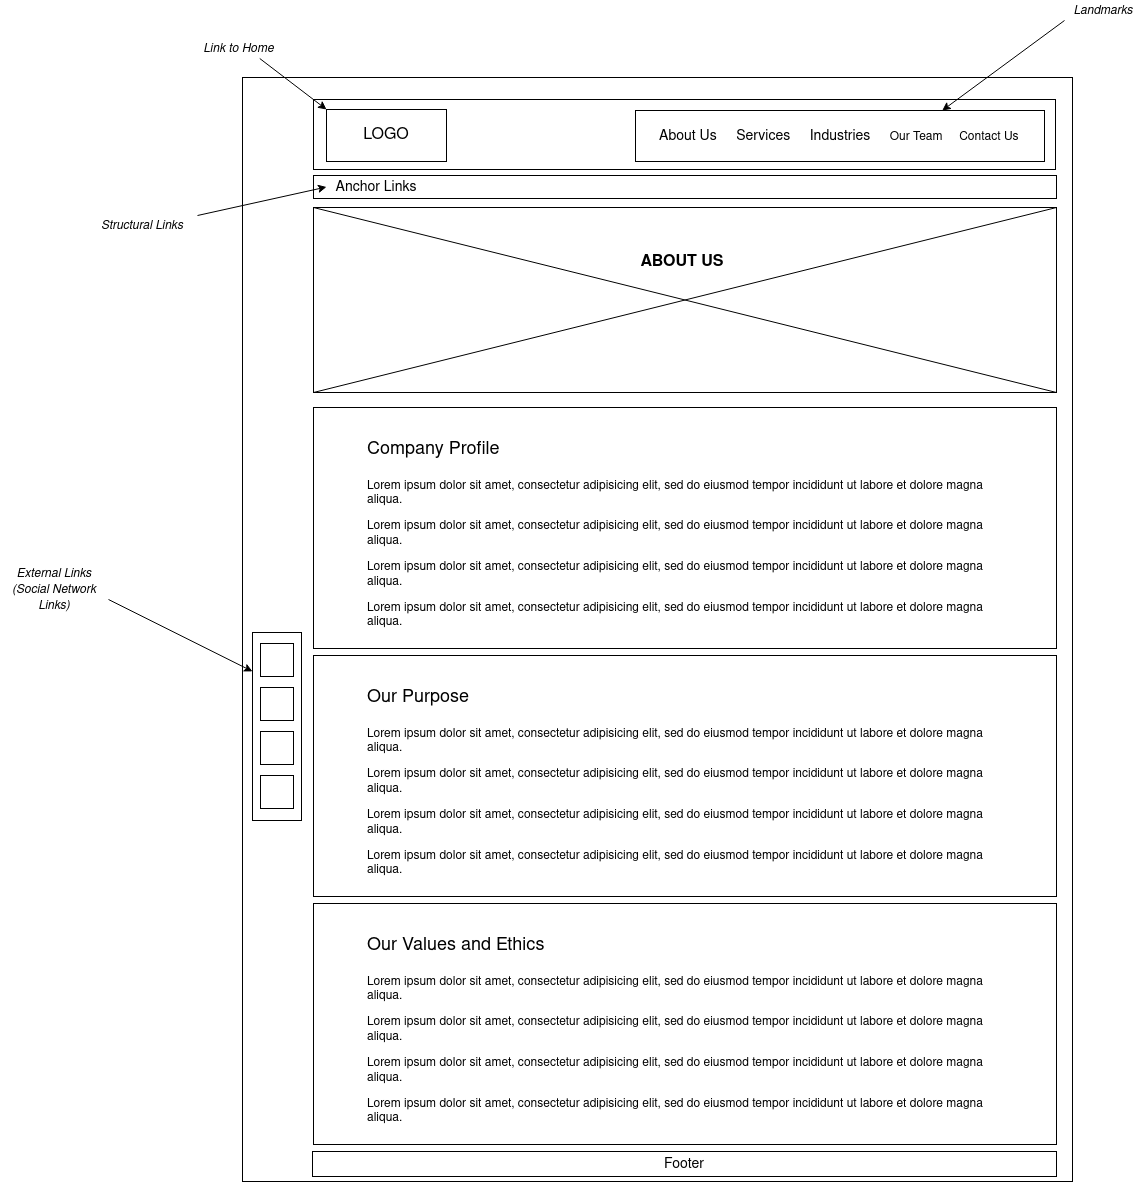

The diagram above was exported from draw.io. Its source (the exported page's mxGraphModel, read from the mxfile embedded in the PNG):
<mxGraphModel dx="1750" dy="1108" grid="0" gridSize="10" guides="1" tooltips="1" connect="1" arrows="1" fold="1" page="0" pageScale="1" pageWidth="1100" pageHeight="850" background="none" math="0" shadow="0">
  <root>
    <mxCell id="0" />
    <mxCell id="1" parent="0" />
    <mxCell id="CYJnyLpGrIlCyg3LrzTW-3" value="" style="rounded=0;whiteSpace=wrap;html=1;fillColor=none;" parent="1" vertex="1">
      <mxGeometry x="14" y="-75" width="830" height="1104" as="geometry" />
    </mxCell>
    <mxCell id="CYJnyLpGrIlCyg3LrzTW-4" value="" style="rounded=0;whiteSpace=wrap;html=1;fillColor=none;" parent="1" vertex="1">
      <mxGeometry x="85" y="-53" width="742" height="70" as="geometry" />
    </mxCell>
    <mxCell id="CYJnyLpGrIlCyg3LrzTW-6" value="&lt;font style=&quot;font-size: 16px&quot;&gt;LOGO&lt;/font&gt;" style="rounded=0;whiteSpace=wrap;html=1;fillColor=none;" parent="1" vertex="1">
      <mxGeometry x="98" y="-43" width="120" height="52" as="geometry" />
    </mxCell>
    <mxCell id="CYJnyLpGrIlCyg3LrzTW-14" value="" style="rounded=0;whiteSpace=wrap;html=1;strokeColor=#000000;fillColor=none;" parent="1" vertex="1">
      <mxGeometry x="407" y="-42" width="409" height="51" as="geometry" />
    </mxCell>
    <mxCell id="CYJnyLpGrIlCyg3LrzTW-15" value="&lt;font style=&quot;font-size: 14px&quot;&gt;About Us&amp;nbsp;&amp;nbsp;&amp;nbsp;&amp;nbsp; Services&amp;nbsp;&amp;nbsp;&amp;nbsp;&amp;nbsp; Industries&amp;nbsp;&amp;nbsp;&amp;nbsp;&amp;nbsp; &lt;/font&gt;Our Team&amp;nbsp;&amp;nbsp;&amp;nbsp;&amp;nbsp; Contact Us" style="text;html=1;strokeColor=none;fillColor=none;align=left;verticalAlign=middle;whiteSpace=wrap;rounded=0;" parent="1" vertex="1">
      <mxGeometry x="429" y="-26.5" width="373" height="20" as="geometry" />
    </mxCell>
    <mxCell id="CYJnyLpGrIlCyg3LrzTW-16" value="&lt;i&gt;Landmarks&lt;/i&gt;" style="text;html=1;strokeColor=none;fillColor=none;align=center;verticalAlign=middle;whiteSpace=wrap;rounded=0;" parent="1" vertex="1">
      <mxGeometry x="836" y="-152" width="78" height="20" as="geometry" />
    </mxCell>
    <mxCell id="CYJnyLpGrIlCyg3LrzTW-18" value="" style="endArrow=classic;html=1;entryX=0.75;entryY=0;entryDx=0;entryDy=0;exitX=0;exitY=1;exitDx=0;exitDy=0;" parent="1" source="CYJnyLpGrIlCyg3LrzTW-16" target="CYJnyLpGrIlCyg3LrzTW-14" edge="1">
      <mxGeometry width="50" height="50" relative="1" as="geometry">
        <mxPoint x="879" y="-68" as="sourcePoint" />
        <mxPoint x="929" y="-118" as="targetPoint" />
      </mxGeometry>
    </mxCell>
    <mxCell id="CYJnyLpGrIlCyg3LrzTW-19" value="" style="endArrow=classic;html=1;entryX=0;entryY=0;entryDx=0;entryDy=0;exitX=0.75;exitY=1;exitDx=0;exitDy=0;" parent="1" source="CYJnyLpGrIlCyg3LrzTW-20" target="CYJnyLpGrIlCyg3LrzTW-6" edge="1">
      <mxGeometry width="50" height="50" relative="1" as="geometry">
        <mxPoint x="18" y="-91.00000000000011" as="sourcePoint" />
        <mxPoint x="68" y="-141" as="targetPoint" />
      </mxGeometry>
    </mxCell>
    <mxCell id="CYJnyLpGrIlCyg3LrzTW-20" value="&lt;i&gt;Link to Home&lt;/i&gt;" style="text;html=1;strokeColor=none;fillColor=none;align=center;verticalAlign=middle;whiteSpace=wrap;rounded=0;" parent="1" vertex="1">
      <mxGeometry x="-31" y="-114" width="83" height="20" as="geometry" />
    </mxCell>
    <mxCell id="CYJnyLpGrIlCyg3LrzTW-21" value="" style="rounded=0;whiteSpace=wrap;html=1;fillColor=none;strokeColor=#000000;" parent="1" vertex="1">
      <mxGeometry x="85" y="23" width="743" height="23" as="geometry" />
    </mxCell>
    <mxCell id="CYJnyLpGrIlCyg3LrzTW-22" value="&lt;font style=&quot;font-size: 14px&quot;&gt;Anchor Links&lt;/font&gt;" style="text;html=1;strokeColor=none;fillColor=none;align=center;verticalAlign=middle;whiteSpace=wrap;rounded=0;" parent="1" vertex="1">
      <mxGeometry x="98" y="26.5" width="100" height="16" as="geometry" />
    </mxCell>
    <mxCell id="CYJnyLpGrIlCyg3LrzTW-23" value="&lt;i&gt;Structural Links&lt;/i&gt;" style="text;html=1;strokeColor=none;fillColor=none;align=center;verticalAlign=middle;whiteSpace=wrap;rounded=0;" parent="1" vertex="1">
      <mxGeometry x="-141" y="63" width="110" height="20" as="geometry" />
    </mxCell>
    <mxCell id="CYJnyLpGrIlCyg3LrzTW-24" value="" style="endArrow=classic;html=1;entryX=0;entryY=0.5;entryDx=0;entryDy=0;exitX=1;exitY=0;exitDx=0;exitDy=0;" parent="1" source="CYJnyLpGrIlCyg3LrzTW-23" target="CYJnyLpGrIlCyg3LrzTW-22" edge="1">
      <mxGeometry width="50" height="50" relative="1" as="geometry">
        <mxPoint x="-22" y="31.999999999999886" as="sourcePoint" />
        <mxPoint x="28" y="-18" as="targetPoint" />
      </mxGeometry>
    </mxCell>
    <mxCell id="CYJnyLpGrIlCyg3LrzTW-25" value="" style="rounded=0;whiteSpace=wrap;html=1;fillColor=none;strokeColor=#000000;" parent="1" vertex="1">
      <mxGeometry x="85" y="55" width="743" height="185" as="geometry" />
    </mxCell>
    <mxCell id="CYJnyLpGrIlCyg3LrzTW-27" value="" style="endArrow=none;html=1;entryX=0;entryY=0;entryDx=0;entryDy=0;exitX=1;exitY=1;exitDx=0;exitDy=0;" parent="1" source="CYJnyLpGrIlCyg3LrzTW-25" target="CYJnyLpGrIlCyg3LrzTW-25" edge="1">
      <mxGeometry width="50" height="50" relative="1" as="geometry">
        <mxPoint x="494" y="106" as="sourcePoint" />
        <mxPoint x="544" y="56" as="targetPoint" />
      </mxGeometry>
    </mxCell>
    <mxCell id="CYJnyLpGrIlCyg3LrzTW-28" value="" style="endArrow=none;html=1;entryX=1;entryY=0;entryDx=0;entryDy=0;exitX=0;exitY=1;exitDx=0;exitDy=0;" parent="1" source="CYJnyLpGrIlCyg3LrzTW-25" target="CYJnyLpGrIlCyg3LrzTW-25" edge="1">
      <mxGeometry width="50" height="50" relative="1" as="geometry">
        <mxPoint x="494" y="106" as="sourcePoint" />
        <mxPoint x="544" y="56" as="targetPoint" />
      </mxGeometry>
    </mxCell>
    <mxCell id="CYJnyLpGrIlCyg3LrzTW-29" value="&lt;b&gt;&lt;font style=&quot;font-size: 16px&quot;&gt;ABOUT US&lt;br&gt;&lt;/font&gt;&lt;/b&gt;" style="text;html=1;strokeColor=none;fillColor=none;align=center;verticalAlign=middle;whiteSpace=wrap;rounded=0;" parent="1" vertex="1">
      <mxGeometry x="392" y="100" width="124" height="20" as="geometry" />
    </mxCell>
    <mxCell id="CYJnyLpGrIlCyg3LrzTW-30" value="" style="rounded=0;whiteSpace=wrap;html=1;fillColor=none;strokeColor=#000000;" parent="1" vertex="1">
      <mxGeometry x="85" y="255" width="743" height="241" as="geometry" />
    </mxCell>
    <mxCell id="CYJnyLpGrIlCyg3LrzTW-31" value="&lt;h1&gt;&lt;span style=&quot;font-weight: normal&quot;&gt;&lt;font style=&quot;font-size: 18px&quot;&gt;Company Profile&lt;/font&gt;&lt;/span&gt;&lt;br&gt;&lt;/h1&gt;&lt;p&gt;Lorem ipsum dolor sit amet, consectetur adipisicing elit, sed do eiusmod tempor incididunt ut labore et dolore magna aliqua. &lt;br&gt;&lt;/p&gt;&lt;p&gt;Lorem ipsum dolor sit amet, consectetur adipisicing elit, sed do eiusmod tempor incididunt ut labore et dolore magna aliqua.&lt;/p&gt;&lt;p&gt;Lorem ipsum dolor sit amet, consectetur adipisicing elit, sed do eiusmod tempor incididunt ut labore et dolore magna aliqua.&lt;/p&gt;&lt;p&gt;Lorem ipsum dolor sit amet, consectetur adipisicing elit, sed do eiusmod tempor incididunt ut labore et dolore magna aliqua.&lt;/p&gt;" style="text;html=1;strokeColor=none;fillColor=none;spacing=5;spacingTop=-20;whiteSpace=wrap;overflow=hidden;rounded=0;" parent="1" vertex="1">
      <mxGeometry x="134" y="276" width="644" height="218" as="geometry" />
    </mxCell>
    <mxCell id="CYJnyLpGrIlCyg3LrzTW-68" value="&lt;font style=&quot;font-size: 14px&quot;&gt;Footer&lt;/font&gt;" style="rounded=0;whiteSpace=wrap;html=1;strokeColor=#000000;fillColor=none;" parent="1" vertex="1">
      <mxGeometry x="84" y="999" width="744" height="25" as="geometry" />
    </mxCell>
    <mxCell id="CYJnyLpGrIlCyg3LrzTW-69" value="" style="rounded=0;whiteSpace=wrap;html=1;strokeColor=#000000;fillColor=none;" parent="1" vertex="1">
      <mxGeometry x="24" y="480" width="49" height="188" as="geometry" />
    </mxCell>
    <mxCell id="CYJnyLpGrIlCyg3LrzTW-70" value="" style="whiteSpace=wrap;html=1;aspect=fixed;strokeColor=#000000;fillColor=none;" parent="1" vertex="1">
      <mxGeometry x="32" y="491" width="33" height="33" as="geometry" />
    </mxCell>
    <mxCell id="CYJnyLpGrIlCyg3LrzTW-71" value="" style="whiteSpace=wrap;html=1;aspect=fixed;strokeColor=#000000;fillColor=none;" parent="1" vertex="1">
      <mxGeometry x="32" y="535" width="33" height="33" as="geometry" />
    </mxCell>
    <mxCell id="CYJnyLpGrIlCyg3LrzTW-72" value="" style="whiteSpace=wrap;html=1;aspect=fixed;strokeColor=#000000;fillColor=none;" parent="1" vertex="1">
      <mxGeometry x="32" y="579" width="33" height="33" as="geometry" />
    </mxCell>
    <mxCell id="CYJnyLpGrIlCyg3LrzTW-73" value="" style="whiteSpace=wrap;html=1;aspect=fixed;strokeColor=#000000;fillColor=none;" parent="1" vertex="1">
      <mxGeometry x="32" y="623" width="33" height="33" as="geometry" />
    </mxCell>
    <mxCell id="CYJnyLpGrIlCyg3LrzTW-74" value="&lt;i&gt;External Links (Social Network Links)&lt;/i&gt;" style="text;html=1;strokeColor=none;fillColor=none;align=center;verticalAlign=middle;whiteSpace=wrap;rounded=0;" parent="1" vertex="1">
      <mxGeometry x="-228" y="427" width="108" height="20" as="geometry" />
    </mxCell>
    <mxCell id="CYJnyLpGrIlCyg3LrzTW-75" value="" style="endArrow=classic;html=1;entryX=0;entryY=0.207;entryDx=0;entryDy=0;entryPerimeter=0;exitX=1;exitY=1;exitDx=0;exitDy=0;" parent="1" source="CYJnyLpGrIlCyg3LrzTW-74" target="CYJnyLpGrIlCyg3LrzTW-69" edge="1">
      <mxGeometry width="50" height="50" relative="1" as="geometry">
        <mxPoint x="-111" y="601.9999999999999" as="sourcePoint" />
        <mxPoint x="-61" y="552" as="targetPoint" />
      </mxGeometry>
    </mxCell>
    <mxCell id="frsQF1V9eOQ9cqNb-WUt-1" value="" style="rounded=0;whiteSpace=wrap;html=1;fillColor=none;strokeColor=#000000;" vertex="1" parent="1">
      <mxGeometry x="85" y="503" width="743" height="241" as="geometry" />
    </mxCell>
    <mxCell id="frsQF1V9eOQ9cqNb-WUt-2" value="&lt;h1&gt;&lt;span style=&quot;font-weight: normal&quot;&gt;&lt;font style=&quot;font-size: 18px&quot;&gt;Our Purpose&lt;/font&gt;&lt;/span&gt;&lt;br&gt;&lt;/h1&gt;&lt;p&gt;Lorem ipsum dolor sit amet, consectetur adipisicing elit, sed do eiusmod tempor incididunt ut labore et dolore magna aliqua. &lt;br&gt;&lt;/p&gt;&lt;p&gt;Lorem ipsum dolor sit amet, consectetur adipisicing elit, sed do eiusmod tempor incididunt ut labore et dolore magna aliqua.&lt;/p&gt;&lt;p&gt;Lorem ipsum dolor sit amet, consectetur adipisicing elit, sed do eiusmod tempor incididunt ut labore et dolore magna aliqua.&lt;/p&gt;&lt;p&gt;Lorem ipsum dolor sit amet, consectetur adipisicing elit, sed do eiusmod tempor incididunt ut labore et dolore magna aliqua.&lt;/p&gt;" style="text;html=1;strokeColor=none;fillColor=none;spacing=5;spacingTop=-20;whiteSpace=wrap;overflow=hidden;rounded=0;" vertex="1" parent="1">
      <mxGeometry x="134" y="524" width="644" height="218" as="geometry" />
    </mxCell>
    <mxCell id="frsQF1V9eOQ9cqNb-WUt-3" value="" style="rounded=0;whiteSpace=wrap;html=1;fillColor=none;strokeColor=#000000;" vertex="1" parent="1">
      <mxGeometry x="85" y="751" width="743" height="241" as="geometry" />
    </mxCell>
    <mxCell id="frsQF1V9eOQ9cqNb-WUt-4" value="&lt;h1&gt;&lt;span style=&quot;font-weight: normal&quot;&gt;&lt;font style=&quot;font-size: 18px&quot;&gt;Our Values and Ethics&lt;/font&gt;&lt;/span&gt;&lt;br&gt;&lt;/h1&gt;&lt;p&gt;Lorem ipsum dolor sit amet, consectetur adipisicing elit, sed do eiusmod tempor incididunt ut labore et dolore magna aliqua. &lt;br&gt;&lt;/p&gt;&lt;p&gt;Lorem ipsum dolor sit amet, consectetur adipisicing elit, sed do eiusmod tempor incididunt ut labore et dolore magna aliqua.&lt;/p&gt;&lt;p&gt;Lorem ipsum dolor sit amet, consectetur adipisicing elit, sed do eiusmod tempor incididunt ut labore et dolore magna aliqua.&lt;/p&gt;&lt;p&gt;Lorem ipsum dolor sit amet, consectetur adipisicing elit, sed do eiusmod tempor incididunt ut labore et dolore magna aliqua.&lt;/p&gt;" style="text;html=1;strokeColor=none;fillColor=none;spacing=5;spacingTop=-20;whiteSpace=wrap;overflow=hidden;rounded=0;" vertex="1" parent="1">
      <mxGeometry x="134" y="772" width="644" height="218" as="geometry" />
    </mxCell>
  </root>
</mxGraphModel>